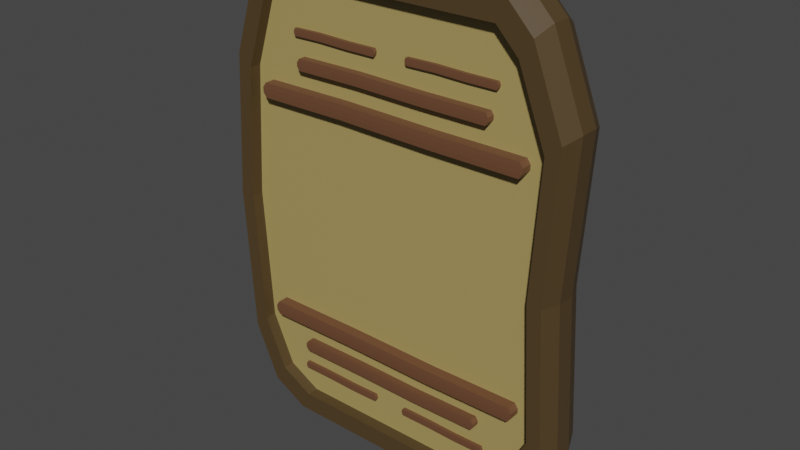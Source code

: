 # Source: Tablet.blend  (saved by Blender 2.91.10; exported with 4.5.12 LTS)
import bpy
from mathutils import Matrix  # noqa: F401  (used for matrix-valued properties, if any)

bpy.ops.wm.read_factory_settings(use_empty=True)
scene = bpy.context.scene
scene.name = 'Scene'

# ---- collections
col_collection = bpy.data.collections.new('Collection'); scene.collection.children.link(col_collection)

# ---- materials (node trees are filled in below, after node groups)
mat_tablet = bpy.data.materials.new('Tablet')
mat_tablet.alpha_threshold = 0.0
mat_tablet.use_transparent_shadow = False
mat_tablet.line_color = (0.0, 0.0, 0.0, 1.0)
mat_tablet_ring = bpy.data.materials.new('Tablet Ring')
mat_tablet_ring.use_transparent_shadow = False
mat_tablet_decor = bpy.data.materials.new('Tablet Decor')
mat_tablet_decor.use_transparent_shadow = False

# ---- material node trees
mat_tablet.use_nodes = True; mat_tablet.node_tree.nodes.clear()
_N = mat_tablet.node_tree.nodes; _L = mat_tablet.node_tree.links
n0 = _N.new('ShaderNodeOutputMaterial'); n0.name = 'Material Output'; n0.location = (300, 300)
n1 = _N.new('ShaderNodeBsdfPrincipled'); n1.name = 'Principled BSDF'; n1.location = (10, 300)
n1.distribution = 'GGX'
n1.subsurface_method = 'BURLEY'
n1.inputs[0].default_value = (0.4109, 0.3064, 0.1079, 1.0)
n1.inputs[2].default_value = 0.4
n1.inputs[3].default_value = 1.45
n1.inputs[27].default_value = (0.0, 0.0, 0.0, 1.0)
n1.inputs[28].default_value = 1.0
_L.new(n1.outputs[0], n0.inputs[0])
n0.is_active_output = True
mat_tablet_ring.use_nodes = True; mat_tablet_ring.node_tree.nodes.clear()
_N = mat_tablet_ring.node_tree.nodes; _L = mat_tablet_ring.node_tree.links
n0 = _N.new('ShaderNodeBsdfPrincipled'); n0.name = 'Principled BSDF'; n0.location = (10, 300)
n0.distribution = 'GGX'
n0.subsurface_method = 'BURLEY'
n0.inputs[0].default_value = (0.08, 0.04955, 0.01931, 1.0)
n0.inputs[3].default_value = 1.45
n0.inputs[27].default_value = (0.0, 0.0, 0.0, 1.0)
n0.inputs[28].default_value = 1.0
n1 = _N.new('ShaderNodeOutputMaterial'); n1.name = 'Material Output'; n1.location = (300, 300)
_L.new(n0.outputs[0], n1.inputs[0])
n1.is_active_output = True
mat_tablet_decor.use_nodes = True; mat_tablet_decor.node_tree.nodes.clear()
_N = mat_tablet_decor.node_tree.nodes; _L = mat_tablet_decor.node_tree.links
n0 = _N.new('ShaderNodeBsdfPrincipled'); n0.name = 'Principled BSDF'; n0.location = (10, 300)
n0.distribution = 'GGX'
n0.subsurface_method = 'BURLEY'
n0.inputs[0].default_value = (0.1473, 0.06475, 0.03134, 1.0)
n0.inputs[3].default_value = 1.45
n0.inputs[27].default_value = (0.0, 0.0, 0.0, 1.0)
n0.inputs[28].default_value = 1.0
n1 = _N.new('ShaderNodeOutputMaterial'); n1.name = 'Material Output'; n1.location = (300, 300)
_L.new(n0.outputs[0], n1.inputs[0])
n1.is_active_output = True

# ---- world
world_world = bpy.data.worlds.new('World'); scene.world = world_world
world_world.use_nodes = True; world_world.node_tree.nodes.clear()
_N = world_world.node_tree.nodes; _L = world_world.node_tree.links
n0 = _N.new('ShaderNodeOutputWorld'); n0.name = 'World Output'; n0.location = (300, 300)
n1 = _N.new('ShaderNodeBackground'); n1.name = 'Background'; n1.location = (10, 300)
n1.inputs[0].default_value = (0.05088, 0.05088, 0.05088, 1.0)
_L.new(n1.outputs[0], n0.inputs[0])
n0.is_active_output = True
world_world.color = (0.05088, 0.05088, 0.05088)
world_world.use_sun_shadow = False
world_world.sun_shadow_jitter_overblur = 0.0

# ---- meshes
me_cube = bpy.data.meshes.new('Cube')
me_cube.from_pydata([(1.204, 0.1835, 1.0), (1.204, 0.1835, -1.0), (1.204, -0.1835, 1.0), (1.204, -0.1835, -1.0), (-1.17, 0.1835, 1.0), (-1.17, 0.1835, -1.0), (-1.17, -0.1835, 1.0), (-1.17, -0.1835, -1.0), (1.145, 0.1835, 0.017), (-1.23, -0.1835, 0.017), (1.145, -0.1835, 0.017), (-1.23, 0.1835, 0.017), (1.0, 0.1835, 1.527), (1.0, -0.1835, 1.527), (-1.0, 0.1835, 1.527), (-1.0, -0.1835, 1.527), (1.0, 0.1835, -1.383), (1.0, -0.1835, -1.383), (-1.0, 0.1835, -1.383), (-1.0, -0.1835, -1.383), (0.7534, 0.1835, -1.519), (0.7534, -0.1835, -1.519), (-0.7534, 0.1835, -1.519), (-0.7534, -0.1835, -1.519), (0.8357, 0.1835, 1.697), (0.8357, -0.1835, 1.697), (-0.8357, 0.1835, 1.697), (-0.8357, -0.1835, 1.697), (-1.217, 0.06361, -1.042), (-1.217, -0.06361, -1.042), (1.252, 0.06361, 1.038), (1.252, -0.06361, 1.038), (-1.217, -0.06361, 1.038), (-1.217, 0.06361, 1.038), (1.252, -0.06361, -1.042), (1.252, 0.06361, -1.042), (1.191, 0.06361, 0.01573), (1.191, -0.06361, 0.01573), (-1.279, -0.06361, 0.01573), (-1.279, 0.06361, 0.01573), (1.04, 0.06361, 1.586), (1.04, -0.06361, 1.586), (-1.04, -0.06361, 1.586), (-1.04, 0.06361, 1.586), (-1.04, 0.06361, -1.44), (-1.04, -0.06361, -1.44), (1.04, -0.06361, -1.44), (1.04, 0.06361, -1.44), (-0.7836, 0.06361, -1.581), (-0.7836, -0.06361, -1.581), (0.7837, -0.06361, -1.581), (0.7837, 0.06361, -1.581), (0.8694, 0.06361, 1.763), (0.8694, -0.06361, 1.763), (-0.8693, -0.06361, 1.763), (-0.8693, 0.06361, 1.763), (1.104, 0.1835, 0.921), (1.104, 0.1835, -0.9129), (1.104, -0.1835, 0.921), (1.104, -0.1835, -0.9129), (-1.073, 0.1835, 0.921), (-1.073, 0.1835, -0.9129), (-1.073, -0.1835, 0.921), (-1.073, -0.1835, -0.9129), (1.049, 0.1835, 0.01962), (-1.128, -0.1835, 0.01962), (1.049, -0.1835, 0.01962), (-1.128, 0.1835, 0.01962), (0.9169, 0.1835, 1.404), (0.9169, -0.1835, 1.404), (-0.9171, 0.1835, 1.404), (-0.9171, -0.1835, 1.404), (0.9169, 0.1835, -1.264), (0.9169, -0.1835, -1.264), (-0.9171, 0.1835, -1.264), (-0.9171, -0.1835, -1.264), (0.6907, 0.1835, -1.388), (0.6907, -0.1835, -1.388), (-0.6909, 0.1835, -1.388), (-0.6909, -0.1835, -1.388), (0.7662, 0.1835, 1.56), (0.7662, -0.1835, 1.56), (-0.7664, 0.1835, 1.56), (-0.7664, -0.1835, 1.56), (1.104, 0.1024, 0.921), (1.104, 0.1024, -0.9129), (1.104, -0.1024, 0.921), (1.104, -0.1024, -0.9129), (-1.073, 0.1024, 0.921), (-1.073, 0.1024, -0.9129), (-1.073, -0.1024, 0.921), (-1.073, -0.1024, -0.9129), (1.049, 0.1024, 0.01962), (-1.128, -0.1024, 0.01962), (1.049, -0.1024, 0.01962), (-1.128, 0.1024, 0.01962), (0.9169, 0.1024, 1.404), (0.9169, -0.1024, 1.404), (-0.9171, 0.1024, 1.404), (-0.9171, -0.1024, 1.404), (0.9169, 0.1024, -1.264), (0.9169, -0.1024, -1.264), (-0.9171, 0.1024, -1.264), (-0.9171, -0.1024, -1.264), (0.6907, 0.1024, -1.388), (0.6907, -0.1024, -1.388), (-0.6909, 0.1024, -1.388), (-0.6909, -0.1024, -1.388), (0.7662, 0.1024, 1.56), (0.7662, -0.1024, 1.56), (-0.7664, 0.1024, 1.56), (-0.7664, -0.1024, 1.56), (-0.9434, -0.1758, -0.8336), (-0.9434, -0.1758, -0.733), (-0.9434, -0.02718, -0.8336), (-0.9434, -0.02718, -0.733), (0.9586, -0.1758, -0.8336), (0.9586, -0.1758, -0.733), (0.9586, -0.02718, -0.8336), (0.9586, -0.02718, -0.733), (-0.9663, -0.1776, -0.8005), (-0.9663, -0.1776, -0.7661), (-0.9663, -0.02539, -0.7661), (-0.9663, -0.02539, -0.8005), (0.9815, -0.02539, -0.7661), (0.9815, -0.02539, -0.8005), (0.9815, -0.1776, -0.7661), (0.9815, -0.1776, -0.8005), (0.3452, -0.02718, -0.8415), (-0.3196, -0.02718, -0.8316), (-0.3196, -0.02718, -0.731), (0.3452, -0.02718, -0.741), (-0.3196, -0.1758, -0.8316), (0.3452, -0.1758, -0.8415), (0.3452, -0.1758, -0.741), (-0.3196, -0.1758, -0.731), (0.3528, -0.1776, -0.8084), (-0.3273, -0.1776, -0.7985), (0.3528, -0.1776, -0.7741), (-0.3273, -0.1776, -0.7641), (-0.3273, -0.02539, -0.7985), (0.3528, -0.02539, -0.8084), (-0.3273, -0.02539, -0.7641), (0.3528, -0.02539, -0.7741), (-0.7009, -0.1554, -1.042), (-0.7009, -0.1554, -0.9655), (-0.7009, -0.04756, -1.042), (-0.7009, -0.04756, -0.9655), (0.6795, -0.1554, -1.042), (0.6795, -0.1554, -0.9655), (0.6795, -0.04756, -1.042), (0.6795, -0.04756, -0.9655), (-0.7176, -0.1567, -1.017), (-0.7176, -0.1567, -0.9907), (-0.7176, -0.04626, -0.9907), (-0.7176, -0.04626, -1.017), (0.6962, -0.04626, -0.9907), (0.6962, -0.04626, -1.017), (0.6962, -0.1567, -0.9907), (0.6962, -0.1567, -1.017), (0.2344, -0.04756, -1.048), (-0.2482, -0.04756, -1.041), (-0.2482, -0.04756, -0.964), (0.2344, -0.04756, -0.9716), (-0.2482, -0.1554, -1.041), (0.2344, -0.1554, -1.048), (0.2344, -0.1554, -0.9716), (-0.2482, -0.1554, -0.964), (0.2399, -0.1567, -1.023), (-0.2538, -0.1567, -1.015), (0.2399, -0.1567, -0.9968), (-0.2538, -0.1567, -0.9892), (-0.2538, -0.04626, -1.015), (0.2399, -0.04626, -1.023), (-0.2538, -0.04626, -0.9892), (0.2399, -0.04626, -0.9968), (-0.7459, -0.1257, -1.217), (-0.7459, -0.1257, -1.168), (-0.7459, -0.07729, -1.217), (-0.7459, -0.07729, -1.168), (-0.1263, -0.1257, -1.217), (-0.1263, -0.1257, -1.168), (-0.1263, -0.07729, -1.217), (-0.1263, -0.07729, -1.168), (-0.7534, -0.1263, -1.201), (-0.7534, -0.1263, -1.184), (-0.7534, -0.07671, -1.184), (-0.7534, -0.07671, -1.201), (-0.1189, -0.07671, -1.184), (-0.1189, -0.07671, -1.201), (-0.1189, -0.1263, -1.184), (-0.1189, -0.1263, -1.201), (-0.3261, -0.07729, -1.221), (-0.5427, -0.07729, -1.216), (-0.5427, -0.07729, -1.167), (-0.3261, -0.07729, -1.172), (-0.5427, -0.1257, -1.216), (-0.3261, -0.1257, -1.221), (-0.3261, -0.1257, -1.172), (-0.5427, -0.1257, -1.167), (-0.3237, -0.1263, -1.205), (-0.5452, -0.1263, -1.2), (-0.3237, -0.1263, -1.188), (-0.5452, -0.1263, -1.183), (-0.5452, -0.07671, -1.2), (-0.3237, -0.07671, -1.205), (-0.5452, -0.07671, -1.183), (-0.3237, -0.07671, -1.188), (0.1136, -0.1257, -1.215), (0.1136, -0.1257, -1.167), (0.1136, -0.07729, -1.215), (0.1136, -0.07729, -1.167), (0.7332, -0.1257, -1.215), (0.7332, -0.1257, -1.167), (0.7332, -0.07729, -1.215), (0.7332, -0.07729, -1.167), (0.1061, -0.1263, -1.199), (0.1061, -0.1263, -1.183), (0.1061, -0.07671, -1.183), (0.1061, -0.07671, -1.199), (0.7407, -0.07671, -1.183), (0.7407, -0.07671, -1.199), (0.7407, -0.1263, -1.183), (0.7407, -0.1263, -1.199), (0.5334, -0.07729, -1.219), (0.3168, -0.07729, -1.214), (0.3168, -0.07729, -1.166), (0.5334, -0.07729, -1.171), (0.3168, -0.1257, -1.214), (0.5334, -0.1257, -1.219), (0.5334, -0.1257, -1.171), (0.3168, -0.1257, -1.166), (0.5359, -0.1263, -1.203), (0.3143, -0.1263, -1.198), (0.5359, -0.1263, -1.187), (0.3143, -0.1263, -1.182), (0.3143, -0.07671, -1.198), (0.5359, -0.07671, -1.203), (0.3143, -0.07671, -1.182), (0.5359, -0.07671, -1.187), (0.9488, -0.1758, 0.8471), (0.9488, -0.1758, 0.7466), (0.9488, -0.02718, 0.8471), (0.9488, -0.02718, 0.7466), (-0.9532, -0.1758, 0.8471), (-0.9532, -0.1758, 0.7466), (-0.9532, -0.02718, 0.8471), (-0.9532, -0.02718, 0.7466), (0.9717, -0.1776, 0.814), (0.9717, -0.1776, 0.7797), (0.9717, -0.02539, 0.7797), (0.9717, -0.02539, 0.814), (-0.9761, -0.02539, 0.7797), (-0.9761, -0.02539, 0.814), (-0.9761, -0.1776, 0.7797), (-0.9761, -0.1776, 0.814), (-0.3398, -0.02718, 0.8551), (0.325, -0.02718, 0.8452), (0.325, -0.02718, 0.7446), (-0.3398, -0.02718, 0.7545), (0.325, -0.1758, 0.8452), (-0.3398, -0.1758, 0.8551), (-0.3398, -0.1758, 0.7545), (0.325, -0.1758, 0.7446), (-0.3474, -0.1776, 0.822), (0.3327, -0.1776, 0.812), (-0.3474, -0.1776, 0.7876), (0.3327, -0.1776, 0.7777), (0.3327, -0.02539, 0.812), (-0.3474, -0.02539, 0.822), (0.3327, -0.02539, 0.7777), (-0.3474, -0.02539, 0.7876), (0.7063, -0.1554, 1.056), (0.7063, -0.1554, 0.9791), (0.7063, -0.04756, 1.056), (0.7063, -0.04756, 0.9791), (-0.6741, -0.1554, 1.056), (-0.6741, -0.1554, 0.9791), (-0.6741, -0.04756, 1.056), (-0.6741, -0.04756, 0.9791), (0.723, -0.1567, 1.03), (0.723, -0.1567, 1.004), (0.723, -0.04626, 1.004), (0.723, -0.04626, 1.03), (-0.6908, -0.04626, 1.004), (-0.6908, -0.04626, 1.03), (-0.6908, -0.1567, 1.004), (-0.6908, -0.1567, 1.03), (-0.2289, -0.04756, 1.062), (0.2536, -0.04756, 1.054), (0.2536, -0.04756, 0.9775), (-0.2289, -0.04756, 0.9851), (0.2536, -0.1554, 1.054), (-0.2289, -0.1554, 1.062), (-0.2289, -0.1554, 0.9851), (0.2536, -0.1554, 0.9775), (-0.2344, -0.1567, 1.036), (0.2592, -0.1567, 1.029), (-0.2344, -0.1567, 1.01), (0.2592, -0.1567, 1.003), (0.2592, -0.04626, 1.029), (-0.2344, -0.04626, 1.036), (0.2592, -0.04626, 1.003), (-0.2344, -0.04626, 1.01), (0.7513, -0.1257, 1.23), (0.7513, -0.1257, 1.182), (0.7513, -0.07729, 1.23), (0.7513, -0.07729, 1.182), (0.1318, -0.1257, 1.23), (0.1318, -0.1257, 1.182), (0.1318, -0.07729, 1.23), (0.1318, -0.07729, 1.182), (0.7588, -0.1263, 1.214), (0.7588, -0.1263, 1.198), (0.7588, -0.07671, 1.198), (0.7588, -0.07671, 1.214), (0.1243, -0.07671, 1.198), (0.1243, -0.07671, 1.214), (0.1243, -0.1263, 1.198), (0.1243, -0.1263, 1.214), (0.3316, -0.07729, 1.234), (0.5481, -0.07729, 1.229), (0.5481, -0.07729, 1.181), (0.3316, -0.07729, 1.186), (0.5481, -0.1257, 1.229), (0.3316, -0.1257, 1.234), (0.3316, -0.1257, 1.186), (0.5481, -0.1257, 1.181), (0.3291, -0.1263, 1.218), (0.5506, -0.1263, 1.213), (0.3291, -0.1263, 1.202), (0.5506, -0.1263, 1.197), (0.5506, -0.07671, 1.213), (0.3291, -0.07671, 1.218), (0.5506, -0.07671, 1.197), (0.3291, -0.07671, 1.202), (-0.1082, -0.1257, 1.229), (-0.1082, -0.1257, 1.18), (-0.1082, -0.07729, 1.229), (-0.1082, -0.07729, 1.18), (-0.7278, -0.1257, 1.229), (-0.7278, -0.1257, 1.18), (-0.7278, -0.07729, 1.229), (-0.7278, -0.07729, 1.18), (-0.1007, -0.1263, 1.213), (-0.1007, -0.1263, 1.196), (-0.1007, -0.07671, 1.196), (-0.1007, -0.07671, 1.213), (-0.7352, -0.07671, 1.196), (-0.7352, -0.07671, 1.213), (-0.7352, -0.1263, 1.196), (-0.7352, -0.1263, 1.213), (-0.528, -0.07729, 1.233), (-0.3114, -0.07729, 1.228), (-0.3114, -0.07729, 1.179), (-0.528, -0.07729, 1.184), (-0.3114, -0.1257, 1.228), (-0.528, -0.1257, 1.233), (-0.528, -0.1257, 1.184), (-0.3114, -0.1257, 1.179), (-0.5304, -0.1263, 1.217), (-0.3089, -0.1263, 1.212), (-0.5304, -0.1263, 1.2), (-0.3089, -0.1263, 1.195), (-0.3089, -0.07671, 1.212), (-0.5304, -0.07671, 1.217), (-0.3089, -0.07671, 1.195), (-0.5304, -0.07671, 1.2)], [], [(32, 6, 15, 42), (10, 2, 58, 66), (39, 33, 4, 11), (28, 5, 18, 44), (37, 31, 2, 10), (2, 13, 69, 58), (21, 17, 73, 77), (34, 37, 10, 3), (28, 39, 11, 5), (9, 7, 63, 65), (42, 15, 27, 54), (30, 0, 12, 40), (12, 0, 56, 68), (0, 8, 64, 56), (46, 17, 21, 50), (34, 3, 17, 46), (4, 14, 70, 60), (23, 21, 77, 79), (49, 50, 21, 23), (24, 12, 68, 80), (15, 6, 62, 71), (44, 18, 22, 48), (53, 54, 27, 25), (20, 22, 78, 76), (13, 25, 81, 69), (40, 12, 24, 52), (13, 41, 53, 25), (41, 40, 52, 53), (24, 26, 55, 52), (52, 55, 54, 53), (19, 45, 49, 23), (45, 44, 48, 49), (22, 20, 51, 48), (48, 51, 50, 49), (1, 35, 47, 16), (35, 34, 46, 47), (16, 47, 51, 20), (47, 46, 50, 51), (2, 31, 41, 13), (31, 30, 40, 41), (14, 43, 55, 26), (43, 42, 54, 55), (7, 9, 38, 29), (29, 38, 39, 28), (1, 8, 36, 35), (35, 36, 37, 34), (8, 0, 30, 36), (36, 30, 31, 37), (7, 29, 45, 19), (29, 28, 44, 45), (9, 6, 32, 38), (38, 32, 33, 39), (4, 33, 43, 14), (33, 32, 42, 43), (64, 57, 85, 92), (79, 77, 105, 107), (76, 78, 106, 104), (57, 72, 100, 85), (67, 60, 88, 95), (73, 59, 87, 101), (80, 68, 96, 108), (66, 58, 86, 94), (63, 75, 103, 91), (69, 81, 109, 97), (65, 63, 91, 93), (74, 61, 89, 102), (16, 20, 76, 72), (11, 4, 60, 67), (22, 18, 74, 78), (8, 1, 57, 64), (19, 23, 79, 75), (6, 9, 65, 62), (25, 27, 83, 81), (3, 10, 66, 59), (5, 11, 67, 61), (18, 5, 61, 74), (7, 19, 75, 63), (26, 24, 80, 82), (17, 3, 59, 73), (27, 15, 71, 83), (1, 16, 72, 57), (14, 26, 82, 70), (94, 86, 90, 93), (95, 88, 84, 92), (89, 95, 92, 85), (87, 94, 93, 91), (84, 88, 98, 96), (90, 86, 97, 99), (89, 85, 100, 102), (87, 91, 103, 101), (102, 100, 104, 106), (101, 103, 107, 105), (99, 97, 109, 111), (96, 98, 110, 108), (77, 73, 101, 105), (62, 65, 93, 90), (72, 76, 104, 100), (71, 62, 90, 99), (59, 66, 94, 87), (78, 74, 102, 106), (60, 70, 98, 88), (61, 67, 95, 89), (75, 79, 107, 103), (68, 56, 84, 96), (81, 83, 111, 109), (58, 69, 97, 86), (82, 80, 108, 110), (83, 71, 99, 111), (56, 64, 92, 84), (70, 82, 110, 98), (121, 113, 115, 122), (143, 131, 119, 124), (124, 119, 117, 126), (139, 135, 113, 121), (128, 118, 116, 133), (130, 115, 113, 135), (132, 137, 120, 112), (137, 139, 121, 120), (118, 125, 127, 116), (125, 124, 126, 127), (128, 141, 125, 118), (141, 143, 124, 125), (112, 120, 123, 114), (120, 121, 122, 123), (123, 122, 142, 140), (140, 142, 143, 141), (114, 123, 140, 129), (129, 140, 141, 128), (127, 126, 138, 136), (136, 138, 139, 137), (116, 127, 136, 133), (133, 136, 137, 132), (119, 131, 134, 117), (131, 130, 135, 134), (114, 129, 132, 112), (129, 128, 133, 132), (126, 117, 134, 138), (138, 134, 135, 139), (122, 115, 130, 142), (142, 130, 131, 143), (153, 145, 147, 154), (175, 163, 151, 156), (156, 151, 149, 158), (171, 167, 145, 153), (160, 150, 148, 165), (162, 147, 145, 167), (164, 169, 152, 144), (169, 171, 153, 152), (150, 157, 159, 148), (157, 156, 158, 159), (160, 173, 157, 150), (173, 175, 156, 157), (144, 152, 155, 146), (152, 153, 154, 155), (155, 154, 174, 172), (172, 174, 175, 173), (146, 155, 172, 161), (161, 172, 173, 160), (159, 158, 170, 168), (168, 170, 171, 169), (148, 159, 168, 165), (165, 168, 169, 164), (151, 163, 166, 149), (163, 162, 167, 166), (146, 161, 164, 144), (161, 160, 165, 164), (158, 149, 166, 170), (170, 166, 167, 171), (154, 147, 162, 174), (174, 162, 163, 175), (185, 177, 179, 186), (207, 195, 183, 188), (188, 183, 181, 190), (203, 199, 177, 185), (192, 182, 180, 197), (194, 179, 177, 199), (196, 201, 184, 176), (201, 203, 185, 184), (182, 189, 191, 180), (189, 188, 190, 191), (192, 205, 189, 182), (205, 207, 188, 189), (176, 184, 187, 178), (184, 185, 186, 187), (187, 186, 206, 204), (204, 206, 207, 205), (178, 187, 204, 193), (193, 204, 205, 192), (191, 190, 202, 200), (200, 202, 203, 201), (180, 191, 200, 197), (197, 200, 201, 196), (183, 195, 198, 181), (195, 194, 199, 198), (178, 193, 196, 176), (193, 192, 197, 196), (190, 181, 198, 202), (202, 198, 199, 203), (186, 179, 194, 206), (206, 194, 195, 207), (217, 209, 211, 218), (239, 227, 215, 220), (220, 215, 213, 222), (235, 231, 209, 217), (224, 214, 212, 229), (226, 211, 209, 231), (228, 233, 216, 208), (233, 235, 217, 216), (214, 221, 223, 212), (221, 220, 222, 223), (224, 237, 221, 214), (237, 239, 220, 221), (208, 216, 219, 210), (216, 217, 218, 219), (219, 218, 238, 236), (236, 238, 239, 237), (210, 219, 236, 225), (225, 236, 237, 224), (223, 222, 234, 232), (232, 234, 235, 233), (212, 223, 232, 229), (229, 232, 233, 228), (215, 227, 230, 213), (227, 226, 231, 230), (210, 225, 228, 208), (225, 224, 229, 228), (222, 213, 230, 234), (234, 230, 231, 235), (218, 211, 226, 238), (238, 226, 227, 239), (249, 241, 243, 250), (271, 259, 247, 252), (252, 247, 245, 254), (267, 263, 241, 249), (256, 246, 244, 261), (258, 243, 241, 263), (260, 265, 248, 240), (265, 267, 249, 248), (246, 253, 255, 244), (253, 252, 254, 255), (256, 269, 253, 246), (269, 271, 252, 253), (240, 248, 251, 242), (248, 249, 250, 251), (251, 250, 270, 268), (268, 270, 271, 269), (242, 251, 268, 257), (257, 268, 269, 256), (255, 254, 266, 264), (264, 266, 267, 265), (244, 255, 264, 261), (261, 264, 265, 260), (247, 259, 262, 245), (259, 258, 263, 262), (242, 257, 260, 240), (257, 256, 261, 260), (254, 245, 262, 266), (266, 262, 263, 267), (250, 243, 258, 270), (270, 258, 259, 271), (281, 273, 275, 282), (303, 291, 279, 284), (284, 279, 277, 286), (299, 295, 273, 281), (288, 278, 276, 293), (290, 275, 273, 295), (292, 297, 280, 272), (297, 299, 281, 280), (278, 285, 287, 276), (285, 284, 286, 287), (288, 301, 285, 278), (301, 303, 284, 285), (272, 280, 283, 274), (280, 281, 282, 283), (283, 282, 302, 300), (300, 302, 303, 301), (274, 283, 300, 289), (289, 300, 301, 288), (287, 286, 298, 296), (296, 298, 299, 297), (276, 287, 296, 293), (293, 296, 297, 292), (279, 291, 294, 277), (291, 290, 295, 294), (274, 289, 292, 272), (289, 288, 293, 292), (286, 277, 294, 298), (298, 294, 295, 299), (282, 275, 290, 302), (302, 290, 291, 303), (313, 305, 307, 314), (335, 323, 311, 316), (316, 311, 309, 318), (331, 327, 305, 313), (320, 310, 308, 325), (322, 307, 305, 327), (324, 329, 312, 304), (329, 331, 313, 312), (310, 317, 319, 308), (317, 316, 318, 319), (320, 333, 317, 310), (333, 335, 316, 317), (304, 312, 315, 306), (312, 313, 314, 315), (315, 314, 334, 332), (332, 334, 335, 333), (306, 315, 332, 321), (321, 332, 333, 320), (319, 318, 330, 328), (328, 330, 331, 329), (308, 319, 328, 325), (325, 328, 329, 324), (311, 323, 326, 309), (323, 322, 327, 326), (306, 321, 324, 304), (321, 320, 325, 324), (318, 309, 326, 330), (330, 326, 327, 331), (314, 307, 322, 334), (334, 322, 323, 335), (345, 337, 339, 346), (367, 355, 343, 348), (348, 343, 341, 350), (363, 359, 337, 345), (352, 342, 340, 357), (354, 339, 337, 359), (356, 361, 344, 336), (361, 363, 345, 344), (342, 349, 351, 340), (349, 348, 350, 351), (352, 365, 349, 342), (365, 367, 348, 349), (336, 344, 347, 338), (344, 345, 346, 347), (347, 346, 366, 364), (364, 366, 367, 365), (338, 347, 364, 353), (353, 364, 365, 352), (351, 350, 362, 360), (360, 362, 363, 361), (340, 351, 360, 357), (357, 360, 361, 356), (343, 355, 358, 341), (355, 354, 359, 358), (338, 353, 356, 336), (353, 352, 357, 356), (350, 341, 358, 362), (362, 358, 359, 363), (346, 339, 354, 366), (366, 354, 355, 367)])
me_cube.polygons.foreach_set('material_index', [1, 1, 1, 1, 1, 1, 1, 1, 1, 1, 1, 1, 1, 1, 1, 1, 1, 1, 1, 1, 1, 1, 1, 1, 1, 1, 1, 1, 1, 1, 1, 1, 1, 1, 1, 1, 1, 1, 1, 1, 1, 1, 1, 1, 1, 1, 1, 1, 1, 1, 1, 1, 1, 1, 1, 1, 1, 1, 1, 1, 1, 1, 1, 1, 1, 1, 1, 1, 1, 1, 1, 1, 1, 1, 1, 1, 1, 1, 1, 1, 1, 1, 0, 0, 0, 0, 0, 0, 0, 0, 0, 0, 0, 0, 1, 1, 1, 1, 1, 1, 1, 1, 1, 1, 1, 1, 1, 1, 1, 1, 2, 2, 2, 2, 2, 2, 2, 2, 2, 2, 2, 2, 2, 2, 2, 2, 2, 2, 2, 2, 2, 2, 2, 2, 2, 2, 2, 2, 2, 2, 2, 2, 2, 2, 2, 2, 2, 2, 2, 2, 2, 2, 2, 2, 2, 2, 2, 2, 2, 2, 2, 2, 2, 2, 2, 2, 2, 2, 2, 2, 2, 2, 2, 2, 2, 2, 2, 2, 2, 2, 2, 2, 2, 2, 2, 2, 2, 2, 2, 2, 2, 2, 2, 2, 2, 2, 2, 2, 2, 2, 2, 2, 2, 2, 2, 2, 2, 2, 2, 2, 2, 2, 2, 2, 2, 2, 2, 2, 2, 2, 2, 2, 2, 2, 2, 2, 2, 2, 2, 2, 2, 2, 2, 2, 2, 2, 2, 2, 2, 2, 2, 2, 2, 2, 2, 2, 2, 2, 2, 2, 2, 2, 2, 2, 2, 2, 2, 2, 2, 2, 2, 2, 2, 2, 2, 2, 2, 2, 2, 2, 2, 2, 2, 2, 2, 2, 2, 2, 2, 2, 2, 2, 2, 2, 2, 2, 2, 2, 2, 2, 2, 2, 2, 2, 2, 2, 2, 2, 2, 2, 2, 2, 2, 2, 2, 2, 2, 2, 2, 2, 2, 2, 2, 2, 2, 2, 2, 2, 2, 2, 2, 2, 2, 2, 2, 2, 2, 2, 2, 2, 2, 2, 2, 2, 2, 2, 2, 2, 2, 2, 2, 2, 2, 2, 2, 2, 2, 2, 2, 2])
_uv = me_cube.uv_layers.new(name='UVMap')
_uv.uv.foreach_set('vector', [0.8031, 0.3885, 0.8219, 0.3827, 0.8219, 0.466, 0.8031, 0.4752, 0.3728, 0.2411, 0.3822, 0.3955, 0.3664, 0.3831, 0.3579, 0.2415, 0.7831, 0.2278, 0.7831, 0.3885, 0.7643, 0.3827, 0.7643, 0.2281, 0.7831, 0.06188, 0.7643, 0.06865, 0.7643, 0.009163, 0.7831, 0.0, 0.8407, 0.2285, 0.8407, 0.3891, 0.8219, 0.3831, 0.8219, 0.2288, 0.3822, 0.3955, 0.3501, 0.4783, 0.3371, 0.459, 0.3664, 0.3831, 0.3114, 0.0, 0.3501, 0.02136, 0.3371, 0.04002, 0.3015, 0.02044, 0.8407, 0.0624, 0.8407, 0.2285, 0.8219, 0.2288, 0.8219, 0.06903, 0.7831, 0.06188, 0.7831, 0.2278, 0.7643, 0.2281, 0.7643, 0.06865, 0.0, 0.2411, 0.009344, 0.08143, 0.02459, 0.0951, 0.01602, 0.2415, 0.8031, 0.4752, 0.8219, 0.466, 0.8219, 0.4932, 0.8031, 0.5035, 0.8607, 0.3891, 0.8795, 0.3831, 0.8795, 0.4659, 0.8607, 0.4753, 0.4142, 0.4783, 0.3822, 0.3955, 0.3979, 0.3831, 0.4272, 0.459, 0.3822, 0.3955, 0.3915, 0.2411, 0.4064, 0.2415, 0.3979, 0.3831, 0.8031, 0.5035, 0.8219, 0.5098, 0.8219, 0.5485, 0.8031, 0.5438, 0.8407, 0.0624, 0.8219, 0.06903, 0.8219, 0.009047, 0.8407, 0.0, 0.755, 0.3955, 0.7283, 0.4783, 0.7152, 0.459, 0.7397, 0.3831, 0.07476, 0.0, 0.3114, 0.0, 0.3015, 0.02044, 0.08457, 0.02044, 0.8031, 0.7899, 0.8031, 0.5438, 0.8219, 0.5485, 0.8219, 0.7852, 0.44, 0.505, 0.4142, 0.4783, 0.4272, 0.459, 0.4509, 0.4835, 0.03604, 0.4783, 0.009344, 0.3955, 0.02459, 0.3831, 0.04907, 0.459, 0.7831, 0.8302, 0.7643, 0.8239, 0.7643, 0.7852, 0.7831, 0.7899, 0.7197, 0.505, 0.7197, 0.778, 0.7008, 0.7727, 0.7008, 0.5102, 0.4529, 0.0, 0.6895, 0.0, 0.6797, 0.02044, 0.4628, 0.02044, 0.3501, 0.4783, 0.3243, 0.505, 0.3134, 0.4835, 0.3371, 0.459, 0.8607, 0.4753, 0.8795, 0.4659, 0.8795, 0.4927, 0.8607, 0.5031, 0.8219, 0.4659, 0.8407, 0.4753, 0.8407, 0.5031, 0.8219, 0.4927, 0.8407, 0.4753, 0.8607, 0.4753, 0.8607, 0.5031, 0.8407, 0.5031, 0.7584, 0.5102, 0.7584, 0.7727, 0.7396, 0.778, 0.7396, 0.505, 0.7396, 0.505, 0.7396, 0.778, 0.7197, 0.778, 0.7197, 0.505, 0.8219, 0.8239, 0.8031, 0.8302, 0.8031, 0.7899, 0.8219, 0.7852, 0.8031, 0.8302, 0.7831, 0.8302, 0.7831, 0.7899, 0.8031, 0.7899, 0.7643, 0.7852, 0.7643, 0.5485, 0.7831, 0.5438, 0.7831, 0.7899, 0.7831, 0.7899, 0.7831, 0.5438, 0.8031, 0.5438, 0.8031, 0.7899, 0.8795, 0.06903, 0.8607, 0.0624, 0.8607, 0.0, 0.8795, 0.009047, 0.8607, 0.0624, 0.8407, 0.0624, 0.8407, 0.0, 0.8607, 0.0, 0.7643, 0.5098, 0.7831, 0.5035, 0.7831, 0.5438, 0.7643, 0.5485, 0.7831, 0.5035, 0.8031, 0.5035, 0.8031, 0.5438, 0.7831, 0.5438, 0.8219, 0.3831, 0.8407, 0.3891, 0.8407, 0.4753, 0.8219, 0.4659, 0.8407, 0.3891, 0.8607, 0.3891, 0.8607, 0.4753, 0.8407, 0.4753, 0.7643, 0.466, 0.7831, 0.4752, 0.7831, 0.5035, 0.7643, 0.4932, 0.7831, 0.4752, 0.8031, 0.4752, 0.8031, 0.5035, 0.7831, 0.5035, 0.8219, 0.06865, 0.8219, 0.2281, 0.8031, 0.2278, 0.8031, 0.06188, 0.8031, 0.06188, 0.8031, 0.2278, 0.7831, 0.2278, 0.7831, 0.06188, 0.8795, 0.06903, 0.8795, 0.2288, 0.8607, 0.2285, 0.8607, 0.0624, 0.8607, 0.0624, 0.8607, 0.2285, 0.8407, 0.2285, 0.8407, 0.0624, 0.8795, 0.2288, 0.8795, 0.3831, 0.8607, 0.3891, 0.8607, 0.2285, 0.8607, 0.2285, 0.8607, 0.3891, 0.8407, 0.3891, 0.8407, 0.2285, 0.8219, 0.06865, 0.8031, 0.06188, 0.8031, 0.0, 0.8219, 0.009163, 0.8031, 0.06188, 0.7831, 0.06188, 0.7831, 0.0, 0.8031, 0.0, 0.8219, 0.2281, 0.8219, 0.3827, 0.8031, 0.3885, 0.8031, 0.2278, 0.8031, 0.2278, 0.8031, 0.3885, 0.7831, 0.3885, 0.7831, 0.2278, 0.7643, 0.3827, 0.7831, 0.3885, 0.7831, 0.4752, 0.7643, 0.466, 0.7831, 0.3885, 0.8031, 0.3885, 0.8031, 0.4752, 0.7831, 0.4752, 0.9156, 0.2019, 0.9156, 0.05569, 0.9283, 0.05569, 0.9283, 0.2019, 0.9625, 0.7752, 0.9625, 0.5582, 0.9752, 0.5582, 0.9752, 0.7752, 0.9755, 0.03552, 0.9755, 0.2525, 0.9627, 0.2525, 0.9627, 0.03552, 0.9156, 0.05569, 0.9156, 0.0, 0.9283, 0.0, 0.9283, 0.05569, 0.9156, 0.645, 0.9156, 0.7865, 0.9029, 0.7865, 0.9029, 0.645, 0.9283, 0.4428, 0.9283, 0.4985, 0.9156, 0.4985, 0.9156, 0.4428, 0.9156, 0.4428, 0.9156, 0.4189, 0.9283, 0.4189, 0.9283, 0.4428, 0.9283, 0.6448, 0.9283, 0.7865, 0.9156, 0.7865, 0.9156, 0.6448, 0.9029, 0.05514, 0.9029, 0.0, 0.9156, 0.0, 0.9156, 0.05514, 0.9283, 0.8617, 0.9283, 0.8857, 0.9156, 0.8857, 0.9156, 0.8617, 0.9029, 0.2016, 0.9029, 0.05514, 0.9156, 0.05514, 0.9156, 0.2016, 0.9156, 0.4434, 0.9156, 0.4985, 0.9029, 0.4985, 0.9029, 0.4434, 0.4142, 0.02136, 0.4529, 0.0, 0.4628, 0.02044, 0.4272, 0.04002, 0.7643, 0.2411, 0.755, 0.3955, 0.7397, 0.3831, 0.7483, 0.2415, 0.6895, 0.0, 0.7283, 0.02136, 0.7152, 0.04002, 0.6797, 0.02044, 0.3915, 0.2411, 0.3822, 0.08143, 0.3979, 0.0951, 0.4064, 0.2415, 0.03604, 0.02136, 0.07476, 0.0, 0.08457, 0.02044, 0.04907, 0.04002, 0.009344, 0.3955, 0.0, 0.2411, 0.01602, 0.2415, 0.02459, 0.3831, 0.3243, 0.505, 0.06184, 0.505, 0.07272, 0.4835, 0.3134, 0.4835, 0.3822, 0.08143, 0.3728, 0.2411, 0.3579, 0.2415, 0.3664, 0.0951, 0.755, 0.08143, 0.7643, 0.2411, 0.7483, 0.2415, 0.7397, 0.0951, 0.7283, 0.02136, 0.755, 0.08143, 0.7397, 0.0951, 0.7152, 0.04002, 0.009344, 0.08143, 0.03604, 0.02136, 0.04907, 0.04002, 0.02459, 0.0951, 0.7025, 0.505, 0.44, 0.505, 0.4509, 0.4835, 0.6916, 0.4835, 0.3501, 0.02136, 0.3822, 0.08143, 0.3664, 0.0951, 0.3371, 0.04002, 0.06184, 0.505, 0.03604, 0.4783, 0.04907, 0.459, 0.07272, 0.4835, 0.3822, 0.08143, 0.4142, 0.02136, 0.4272, 0.04002, 0.3979, 0.0951, 0.7283, 0.4783, 0.7025, 0.505, 0.6916, 0.4835, 0.7152, 0.459, 0.3418, 0.7261, 0.3504, 0.8676, 0.008568, 0.8676, 0.0, 0.7261, 0.3504, 0.7469, 0.359, 0.6053, 0.7008, 0.6053, 0.6923, 0.7469, 0.359, 0.8933, 0.3504, 0.7469, 0.6923, 0.7469, 0.7008, 0.8933, 0.3504, 0.5796, 0.3418, 0.7261, 0.0, 0.7261, 0.008568, 0.5796, 0.7008, 0.6053, 0.359, 0.6053, 0.3835, 0.5294, 0.6715, 0.5294, 0.008568, 0.8676, 0.3504, 0.8676, 0.321, 0.9435, 0.03305, 0.9435, 0.359, 0.8933, 0.7008, 0.8933, 0.6715, 0.9484, 0.3835, 0.9484, 0.3504, 0.5796, 0.008568, 0.5796, 0.03305, 0.5245, 0.321, 0.5245, 0.3835, 0.9484, 0.6715, 0.9484, 0.6359, 0.968, 0.419, 0.968, 0.321, 0.5245, 0.03305, 0.5245, 0.06856, 0.505, 0.2855, 0.505, 0.03305, 0.9435, 0.321, 0.9435, 0.2974, 0.968, 0.0567, 0.968, 0.6715, 0.5294, 0.3835, 0.5294, 0.4071, 0.505, 0.6478, 0.505, 0.9625, 0.5582, 0.9625, 0.5227, 0.9752, 0.5227, 0.9752, 0.5582, 0.9029, 0.3431, 0.9029, 0.2016, 0.9156, 0.2016, 0.9156, 0.3431, 0.9755, 0.0, 0.9755, 0.03552, 0.9627, 0.03552, 0.9627, 0.0, 0.9029, 0.419, 0.9029, 0.3431, 0.9156, 0.3431, 0.9156, 0.419, 0.9283, 0.4985, 0.9283, 0.6448, 0.9156, 0.6448, 0.9156, 0.4985, 0.9755, 0.2525, 0.9755, 0.288, 0.9627, 0.288, 0.9627, 0.2525, 0.9156, 0.7865, 0.9156, 0.8623, 0.9029, 0.8623, 0.9029, 0.7865, 0.9156, 0.4985, 0.9156, 0.645, 0.9029, 0.645, 0.9029, 0.4985, 0.9625, 0.8107, 0.9625, 0.7752, 0.9752, 0.7752, 0.9752, 0.8107, 0.9156, 0.4189, 0.9156, 0.3436, 0.9283, 0.3436, 0.9283, 0.4189, 0.9752, 0.7634, 0.9752, 0.5227, 0.9879, 0.5227, 0.9879, 0.7634, 0.9283, 0.7865, 0.9283, 0.8617, 0.9156, 0.8617, 0.9156, 0.7865, 0.9882, 0.0, 0.9882, 0.2407, 0.9755, 0.2407, 0.9755, 0.0, 0.9029, 0.4434, 0.9029, 0.419, 0.9156, 0.419, 0.9156, 0.4434, 0.9156, 0.3436, 0.9156, 0.2019, 0.9283, 0.2019, 0.9283, 0.3436, 0.9156, 0.8623, 0.9156, 0.8868, 0.9029, 0.8868, 0.9029, 0.8623, 0.8064, 0.8302, 0.8117, 0.8305, 0.8117, 0.8538, 0.8064, 0.8541, 0.9389, 0.8189, 0.9441, 0.8177, 0.9455, 0.914, 0.9403, 0.9177, 0.7749, 0.8302, 0.7801, 0.8305, 0.7801, 0.8538, 0.7749, 0.8541, 0.9403, 0.5114, 0.9455, 0.5102, 0.9451, 0.6082, 0.9399, 0.6118, 0.8453, 0.7059, 0.8453, 0.8022, 0.8219, 0.8022, 0.8219, 0.7059, 0.8919, 0.7042, 0.8919, 0.8022, 0.8686, 0.8022, 0.8686, 0.7042, 0.9297, 0.5102, 0.9349, 0.5114, 0.9345, 0.6118, 0.9293, 0.6082, 0.9349, 0.5114, 0.9403, 0.5114, 0.9399, 0.6118, 0.9345, 0.6118, 0.7643, 0.8305, 0.7695, 0.8302, 0.7695, 0.8541, 0.7643, 0.8538, 0.7695, 0.8302, 0.7749, 0.8302, 0.7749, 0.8541, 0.7695, 0.8541, 0.9283, 0.8178, 0.9335, 0.8189, 0.9349, 0.9177, 0.9297, 0.9141, 0.9335, 0.8189, 0.9389, 0.8189, 0.9403, 0.9177, 0.9349, 0.9177, 0.7959, 0.8305, 0.801, 0.8302, 0.801, 0.8541, 0.7959, 0.8538, 0.801, 0.8302, 0.8064, 0.8302, 0.8064, 0.8541, 0.801, 0.8541, 0.9345, 0.6118, 0.9399, 0.6118, 0.9403, 0.7121, 0.9349, 0.7121, 0.9349, 0.7121, 0.9403, 0.7121, 0.9389, 0.8189, 0.9335, 0.8189, 0.9293, 0.6154, 0.9345, 0.6118, 0.9349, 0.7121, 0.9297, 0.7133, 0.9297, 0.7133, 0.9349, 0.7121, 0.9335, 0.8189, 0.9283, 0.8178, 0.9349, 0.3059, 0.9403, 0.3059, 0.9389, 0.4046, 0.9335, 0.4046, 0.9335, 0.4046, 0.9389, 0.4046, 0.9403, 0.5114, 0.9349, 0.5114, 0.9297, 0.3095, 0.9349, 0.3059, 0.9335, 0.4046, 0.9283, 0.4058, 0.9283, 0.4058, 0.9335, 0.4046, 0.9349, 0.5114, 0.9297, 0.5102, 0.8919, 0.5035, 0.8919, 0.5998, 0.8686, 0.5998, 0.8686, 0.5035, 0.8919, 0.5998, 0.8919, 0.7042, 0.8686, 0.7042, 0.8686, 0.5998, 0.8453, 0.5035, 0.8453, 0.6014, 0.8219, 0.6014, 0.8219, 0.5035, 0.8453, 0.6014, 0.8453, 0.7059, 0.8219, 0.7059, 0.8219, 0.6014, 0.9403, 0.3059, 0.9455, 0.3095, 0.9441, 0.4058, 0.9389, 0.4046, 0.9389, 0.4046, 0.9441, 0.4058, 0.9455, 0.5102, 0.9403, 0.5114, 0.9399, 0.6118, 0.9451, 0.6154, 0.9455, 0.7133, 0.9403, 0.7121, 0.9403, 0.7121, 0.9455, 0.7133, 0.9441, 0.8177, 0.9389, 0.8189, 0.8159, 0.8541, 0.8199, 0.8543, 0.8199, 0.8712, 0.8159, 0.8714, 0.7089, 0.9283, 0.7129, 0.9275, 0.7139, 0.9974, 0.71, 1.0, 0.7882, 0.8541, 0.7921, 0.8543, 0.7921, 0.8712, 0.7882, 0.8714, 0.9886, 0.4498, 0.9925, 0.449, 0.9922, 0.5201, 0.9882, 0.5227, 0.9455, 0.3758, 0.9455, 0.3059, 0.9625, 0.3059, 0.9625, 0.3758, 0.9625, 0.6684, 0.9625, 0.7394, 0.9455, 0.7394, 0.9455, 0.6684, 0.9805, 0.4489, 0.9844, 0.4498, 0.9841, 0.5227, 0.9801, 0.52, 0.9844, 0.4498, 0.9886, 0.4498, 0.9882, 0.5227, 0.9841, 0.5227, 0.7801, 0.8543, 0.7841, 0.8541, 0.7841, 0.8714, 0.7801, 0.8712, 0.7841, 0.8541, 0.7882, 0.8541, 0.7882, 0.8714, 0.7841, 0.8714, 0.7008, 0.9275, 0.7048, 0.9283, 0.7059, 1.0, 0.7019, 0.9974, 0.7048, 0.9283, 0.7089, 0.9283, 0.71, 1.0, 0.7059, 1.0, 0.8079, 0.8543, 0.8118, 0.8541, 0.8118, 0.8714, 0.8079, 0.8712, 0.8118, 0.8541, 0.8159, 0.8541, 0.8159, 0.8714, 0.8118, 0.8714, 0.7055, 0.778, 0.7096, 0.778, 0.71, 0.8508, 0.7059, 0.8508, 0.7059, 0.8508, 0.71, 0.8508, 0.7089, 0.9283, 0.7048, 0.9283, 0.7015, 0.7806, 0.7055, 0.778, 0.7059, 0.8508, 0.7019, 0.8517, 0.7019, 0.8517, 0.7059, 0.8508, 0.7048, 0.9283, 0.7008, 0.9275, 0.9845, 0.3007, 0.9886, 0.3007, 0.9875, 0.3723, 0.9834, 0.3723, 0.9834, 0.3723, 0.9875, 0.3723, 0.9886, 0.4498, 0.9844, 0.4498, 0.9805, 0.3033, 0.9845, 0.3007, 0.9834, 0.3723, 0.9794, 0.3732, 0.9794, 0.3732, 0.9834, 0.3723, 0.9844, 0.4498, 0.9805, 0.4489, 0.9625, 0.5227, 0.9625, 0.5926, 0.9455, 0.5926, 0.9455, 0.5227, 0.9625, 0.5926, 0.9625, 0.6684, 0.9455, 0.6684, 0.9455, 0.5926, 0.9455, 0.5227, 0.9455, 0.4516, 0.9625, 0.4516, 0.9625, 0.5227, 0.9455, 0.4516, 0.9455, 0.3758, 0.9625, 0.3758, 0.9625, 0.4516, 0.9886, 0.3007, 0.9925, 0.3033, 0.9914, 0.3732, 0.9875, 0.3723, 0.9875, 0.3723, 0.9914, 0.3732, 0.9925, 0.449, 0.9886, 0.4498, 0.7096, 0.778, 0.7136, 0.7806, 0.7139, 0.8517, 0.71, 0.8508, 0.71, 0.8508, 0.7139, 0.8517, 0.7129, 0.9275, 0.7089, 0.9283, 0.7321, 0.8776, 0.7346, 0.8777, 0.7346, 0.8853, 0.7321, 0.8854, 0.7321, 0.8455, 0.7346, 0.8451, 0.7353, 0.8764, 0.7328, 0.8776, 0.8168, 0.838, 0.8193, 0.8381, 0.8193, 0.8457, 0.8168, 0.8458, 0.7411, 0.8449, 0.7436, 0.8446, 0.7433, 0.8765, 0.7408, 0.8776, 0.8458, 0.8335, 0.8458, 0.8022, 0.8534, 0.8022, 0.8534, 0.8335, 0.861, 0.8676, 0.861, 0.8995, 0.8534, 0.8995, 0.8534, 0.8676, 0.736, 0.8445, 0.7385, 0.8449, 0.7382, 0.8776, 0.7357, 0.8764, 0.7385, 0.8449, 0.7411, 0.8449, 0.7408, 0.8776, 0.7382, 0.8776, 0.8117, 0.8381, 0.8142, 0.838, 0.8142, 0.8458, 0.8117, 0.8457, 0.8142, 0.838, 0.8168, 0.838, 0.8168, 0.8458, 0.8142, 0.8458, 0.727, 0.8451, 0.7295, 0.8455, 0.7302, 0.8776, 0.7277, 0.8765, 0.7295, 0.8455, 0.7321, 0.8455, 0.7328, 0.8776, 0.7302, 0.8776, 0.727, 0.8777, 0.7295, 0.8776, 0.7295, 0.8854, 0.727, 0.8853, 0.7295, 0.8776, 0.7321, 0.8776, 0.7321, 0.8854, 0.7295, 0.8854, 0.73, 0.778, 0.7326, 0.778, 0.7328, 0.8107, 0.7302, 0.8107, 0.7302, 0.8107, 0.7328, 0.8107, 0.7321, 0.8455, 0.7295, 0.8455, 0.7275, 0.7792, 0.73, 0.778, 0.7302, 0.8107, 0.7277, 0.8111, 0.7277, 0.8111, 0.7302, 0.8107, 0.7295, 0.8455, 0.727, 0.8451, 0.7385, 0.778, 0.7411, 0.778, 0.7404, 0.8102, 0.7378, 0.8101, 0.7378, 0.8101, 0.7404, 0.8102, 0.7411, 0.8449, 0.7385, 0.8449, 0.736, 0.7792, 0.7385, 0.778, 0.7378, 0.8101, 0.7353, 0.8105, 0.7353, 0.8105, 0.7378, 0.8101, 0.7385, 0.8449, 0.736, 0.8445, 0.861, 0.8022, 0.861, 0.8335, 0.8534, 0.8335, 0.8534, 0.8022, 0.861, 0.8335, 0.861, 0.8676, 0.8534, 0.8676, 0.8534, 0.8335, 0.8458, 0.8995, 0.8458, 0.8676, 0.8534, 0.8676, 0.8534, 0.8995, 0.8458, 0.8676, 0.8458, 0.8335, 0.8534, 0.8335, 0.8534, 0.8676, 0.7411, 0.778, 0.7436, 0.7792, 0.7429, 0.8105, 0.7404, 0.8102, 0.7404, 0.8102, 0.7429, 0.8105, 0.7436, 0.8446, 0.7411, 0.8449, 0.7326, 0.778, 0.7351, 0.7792, 0.7353, 0.8111, 0.7328, 0.8107, 0.7328, 0.8107, 0.7353, 0.8111, 0.7346, 0.8451, 0.7321, 0.8455, 0.8124, 0.8714, 0.8149, 0.8715, 0.8149, 0.8791, 0.8124, 0.8792, 0.8929, 0.3662, 0.8954, 0.3658, 0.8961, 0.3971, 0.8936, 0.3983, 0.8168, 0.8458, 0.8193, 0.8459, 0.8193, 0.8535, 0.8168, 0.8535, 0.8853, 0.4653, 0.8878, 0.4649, 0.8876, 0.4968, 0.8851, 0.498, 0.8686, 0.8335, 0.8686, 0.8022, 0.8762, 0.8022, 0.8762, 0.8335, 0.8686, 0.8676, 0.8686, 0.8995, 0.861, 0.8995, 0.861, 0.8676, 0.8802, 0.4649, 0.8827, 0.4653, 0.8825, 0.498, 0.88, 0.4968, 0.8827, 0.4653, 0.8853, 0.4653, 0.8851, 0.498, 0.8825, 0.498, 0.8117, 0.8459, 0.8142, 0.8458, 0.8142, 0.8535, 0.8117, 0.8535, 0.8142, 0.8458, 0.8168, 0.8458, 0.8168, 0.8535, 0.8142, 0.8535, 0.8878, 0.3658, 0.8903, 0.3662, 0.891, 0.3983, 0.8885, 0.3972, 0.8903, 0.3662, 0.8929, 0.3662, 0.8936, 0.3983, 0.891, 0.3983, 0.8073, 0.8715, 0.8098, 0.8714, 0.8098, 0.8792, 0.8073, 0.8791, 0.8098, 0.8714, 0.8124, 0.8714, 0.8124, 0.8792, 0.8098, 0.8792, 0.8908, 0.2987, 0.8934, 0.2987, 0.8936, 0.3314, 0.891, 0.3314, 0.891, 0.3314, 0.8936, 0.3314, 0.8929, 0.3662, 0.8903, 0.3662, 0.8883, 0.2999, 0.8908, 0.2987, 0.891, 0.3314, 0.8885, 0.3318, 0.8885, 0.3318, 0.891, 0.3314, 0.8903, 0.3662, 0.8878, 0.3658, 0.8827, 0.3983, 0.8853, 0.3983, 0.8846, 0.4305, 0.882, 0.4305, 0.882, 0.4305, 0.8846, 0.4305, 0.8853, 0.4653, 0.8827, 0.4653, 0.8802, 0.3995, 0.8827, 0.3983, 0.882, 0.4305, 0.8795, 0.4309, 0.8795, 0.4309, 0.882, 0.4305, 0.8827, 0.4653, 0.8802, 0.4649, 0.8686, 0.8022, 0.8686, 0.8335, 0.861, 0.8335, 0.861, 0.8022, 0.8686, 0.8335, 0.8686, 0.8676, 0.861, 0.8676, 0.861, 0.8335, 0.8686, 0.8995, 0.8686, 0.8676, 0.8762, 0.8676, 0.8762, 0.8995, 0.8686, 0.8676, 0.8686, 0.8335, 0.8762, 0.8335, 0.8762, 0.8676, 0.8853, 0.3983, 0.8878, 0.3995, 0.8871, 0.4309, 0.8846, 0.4305, 0.8846, 0.4305, 0.8871, 0.4309, 0.8878, 0.4649, 0.8853, 0.4653, 0.8934, 0.2987, 0.8959, 0.2998, 0.8961, 0.3318, 0.8936, 0.3314, 0.8936, 0.3314, 0.8961, 0.3318, 0.8954, 0.3658, 0.8929, 0.3662, 0.7853, 0.8541, 0.7801, 0.8538, 0.7801, 0.8305, 0.7853, 0.8302, 0.9389, 0.2072, 0.9441, 0.206, 0.9455, 0.3023, 0.9403, 0.3059, 0.7694, 0.878, 0.7643, 0.8777, 0.7643, 0.8544, 0.7694, 0.8541, 0.9575, 0.2055, 0.9627, 0.2043, 0.9623, 0.3023, 0.9571, 0.3059, 0.8686, 0.7059, 0.8686, 0.8022, 0.8453, 0.8022, 0.8453, 0.7059, 0.9029, 0.2007, 0.9029, 0.2987, 0.8795, 0.2987, 0.8795, 0.2007, 0.9469, 0.2043, 0.9521, 0.2055, 0.9517, 0.3059, 0.9465, 0.3023, 0.9521, 0.2055, 0.9575, 0.2055, 0.9571, 0.3059, 0.9517, 0.3059, 0.7801, 0.8777, 0.7748, 0.878, 0.7748, 0.8541, 0.7801, 0.8544, 0.7748, 0.878, 0.7694, 0.878, 0.7694, 0.8541, 0.7748, 0.8541, 0.9283, 0.206, 0.9335, 0.2072, 0.9349, 0.3059, 0.9297, 0.3023, 0.9335, 0.2072, 0.9389, 0.2072, 0.9403, 0.3059, 0.9349, 0.3059, 0.7959, 0.8538, 0.7907, 0.8541, 0.7907, 0.8302, 0.7959, 0.8305, 0.7907, 0.8541, 0.7853, 0.8541, 0.7853, 0.8302, 0.7907, 0.8302, 0.9345, 8.404e-06, 0.9399, 0.0, 0.9403, 0.1003, 0.9349, 0.1004, 0.9349, 0.1004, 0.9403, 0.1003, 0.9389, 0.2072, 0.9335, 0.2072, 0.9293, 0.003618, 0.9345, 8.404e-06, 0.9349, 0.1004, 0.9297, 0.1016, 0.9297, 0.1016, 0.9349, 0.1004, 0.9335, 0.2072, 0.9283, 0.206, 0.9521, 0.0, 0.9575, 8.404e-06, 0.9561, 0.09874, 0.9507, 0.09873, 0.9507, 0.09873, 0.9561, 0.09874, 0.9575, 0.2055, 0.9521, 0.2055, 0.9469, 0.003593, 0.9521, 0.0, 0.9507, 0.09873, 0.9455, 0.09991, 0.9455, 0.09991, 0.9507, 0.09873, 0.9521, 0.2055, 0.9469, 0.2043, 0.9029, 0.0, 0.9029, 0.09632, 0.8795, 0.09632, 0.8795, 0.0, 0.9029, 0.09632, 0.9029, 0.2007, 0.8795, 0.2007, 0.8795, 0.09632, 0.8686, 0.5035, 0.8686, 0.6014, 0.8453, 0.6014, 0.8453, 0.5035, 0.8686, 0.6014, 0.8686, 0.7059, 0.8453, 0.7059, 0.8453, 0.6014, 0.9575, 8.404e-06, 0.9627, 0.003618, 0.9613, 0.09993, 0.9561, 0.09874, 0.9561, 0.09874, 0.9613, 0.09993, 0.9627, 0.2043, 0.9575, 0.2055, 0.9399, 0.0, 0.9451, 0.003593, 0.9455, 0.1015, 0.9403, 0.1003, 0.9403, 0.1003, 0.9455, 0.1015, 0.9441, 0.206, 0.9389, 0.2072, 0.7998, 0.8714, 0.7959, 0.8712, 0.7959, 0.8543, 0.7998, 0.8541, 0.722, 0.9283, 0.726, 0.9275, 0.727, 0.9974, 0.7231, 1.0, 0.784, 0.8888, 0.7801, 0.8886, 0.7801, 0.8716, 0.784, 0.8714, 0.9843, 0.9125, 0.9883, 0.9117, 0.988, 0.9828, 0.984, 0.9854, 0.9794, 0.4528, 0.9794, 0.5227, 0.9625, 0.5227, 0.9625, 0.4528, 0.9455, 0.8105, 0.9455, 0.7394, 0.9625, 0.7394, 0.9625, 0.8105, 0.9763, 0.9116, 0.9802, 0.9125, 0.9799, 0.9854, 0.9759, 0.9827, 0.9802, 0.9125, 0.9843, 0.9125, 0.984, 0.9854, 0.9799, 0.9854, 0.7921, 0.8886, 0.7881, 0.8888, 0.7881, 0.8714, 0.7921, 0.8716, 0.7881, 0.8888, 0.784, 0.8888, 0.784, 0.8714, 0.7881, 0.8714, 0.7139, 0.9275, 0.7179, 0.9283, 0.719, 1.0, 0.715, 0.9974, 0.7179, 0.9283, 0.722, 0.9283, 0.7231, 1.0, 0.719, 1.0, 0.8079, 0.8712, 0.804, 0.8714, 0.804, 0.8541, 0.8079, 0.8543, 0.804, 0.8714, 0.7998, 0.8714, 0.7998, 0.8541, 0.804, 0.8541, 0.7186, 0.778, 0.7227, 0.778, 0.7231, 0.8508, 0.7189, 0.8508, 0.7189, 0.8508, 0.7231, 0.8508, 0.722, 0.9283, 0.7179, 0.9283, 0.7146, 0.7806, 0.7186, 0.778, 0.7189, 0.8508, 0.715, 0.8517, 0.715, 0.8517, 0.7189, 0.8508, 0.7179, 0.9283, 0.7139, 0.9275, 0.9802, 0.7634, 0.9843, 0.7634, 0.9833, 0.835, 0.9792, 0.835, 0.9792, 0.835, 0.9833, 0.835, 0.9843, 0.9125, 0.9802, 0.9125, 0.9763, 0.766, 0.9802, 0.7634, 0.9792, 0.835, 0.9752, 0.8359, 0.9752, 0.8359, 0.9792, 0.835, 0.9802, 0.9125, 0.9763, 0.9116, 0.9455, 0.9562, 0.9455, 0.8863, 0.9625, 0.8863, 0.9625, 0.9562, 0.9455, 0.8863, 0.9455, 0.8105, 0.9625, 0.8105, 0.9625, 0.8863, 0.9794, 0.3059, 0.9794, 0.377, 0.9625, 0.377, 0.9625, 0.3059, 0.9794, 0.377, 0.9794, 0.4528, 0.9625, 0.4528, 0.9625, 0.377, 0.9843, 0.7634, 0.9883, 0.766, 0.9872, 0.8359, 0.9833, 0.835, 0.9833, 0.835, 0.9872, 0.8359, 0.9883, 0.9117, 0.9843, 0.9125, 0.7227, 0.778, 0.7267, 0.7806, 0.727, 0.8517, 0.7231, 0.8508, 0.7231, 0.8508, 0.727, 0.8517, 0.726, 0.9275, 0.722, 0.9283, 0.8142, 0.838, 0.8117, 0.8379, 0.8117, 0.8303, 0.8142, 0.8302, 0.7487, 0.8455, 0.7512, 0.8451, 0.7518, 0.8764, 0.7493, 0.8776, 0.8022, 0.8792, 0.7997, 0.8791, 0.7997, 0.8715, 0.8022, 0.8714, 0.7576, 0.8449, 0.7601, 0.8446, 0.7599, 0.8765, 0.7574, 0.8776, 0.8219, 0.8335, 0.8219, 0.8022, 0.8295, 0.8022, 0.8295, 0.8335, 0.8371, 0.8676, 0.8371, 0.8995, 0.8295, 0.8995, 0.8295, 0.8676, 0.7525, 0.8445, 0.755, 0.8449, 0.7548, 0.8776, 0.7523, 0.8764, 0.755, 0.8449, 0.7576, 0.8449, 0.7574, 0.8776, 0.7548, 0.8776, 0.8073, 0.8791, 0.8048, 0.8792, 0.8048, 0.8714, 0.8073, 0.8715, 0.8048, 0.8792, 0.8022, 0.8792, 0.8022, 0.8714, 0.8048, 0.8714, 0.7436, 0.8451, 0.7461, 0.8455, 0.7468, 0.8776, 0.7442, 0.8765, 0.7461, 0.8455, 0.7487, 0.8455, 0.7493, 0.8776, 0.7468, 0.8776, 0.8193, 0.8379, 0.8168, 0.838, 0.8168, 0.8302, 0.8193, 0.8303, 0.8168, 0.838, 0.8142, 0.838, 0.8142, 0.8302, 0.8168, 0.8302, 0.7465, 0.778, 0.7491, 0.778, 0.7493, 0.8107, 0.7467, 0.8107, 0.7467, 0.8107, 0.7493, 0.8107, 0.7487, 0.8455, 0.7461, 0.8455, 0.744, 0.7792, 0.7465, 0.778, 0.7467, 0.8107, 0.7442, 0.8111, 0.7442, 0.8111, 0.7467, 0.8107, 0.7461, 0.8455, 0.7436, 0.8451, 0.755, 0.778, 0.7576, 0.778, 0.7569, 0.8102, 0.7544, 0.8101, 0.7544, 0.8101, 0.7569, 0.8102, 0.7576, 0.8449, 0.755, 0.8449, 0.7525, 0.7792, 0.755, 0.778, 0.7544, 0.8101, 0.7518, 0.8105, 0.7518, 0.8105, 0.7544, 0.8101, 0.755, 0.8449, 0.7525, 0.8445, 0.8371, 0.8022, 0.8371, 0.8335, 0.8295, 0.8335, 0.8295, 0.8022, 0.8371, 0.8335, 0.8371, 0.8676, 0.8295, 0.8676, 0.8295, 0.8335, 0.8219, 0.8995, 0.8219, 0.8676, 0.8295, 0.8676, 0.8295, 0.8995, 0.8219, 0.8676, 0.8219, 0.8335, 0.8295, 0.8335, 0.8295, 0.8676, 0.7576, 0.778, 0.7601, 0.7792, 0.7595, 0.8105, 0.7569, 0.8102, 0.7569, 0.8102, 0.7595, 0.8105, 0.7601, 0.8446, 0.7576, 0.8449, 0.7491, 0.778, 0.7516, 0.7792, 0.7518, 0.8111, 0.7493, 0.8107, 0.7493, 0.8107, 0.7518, 0.8111, 0.7512, 0.8451, 0.7487, 0.8455, 0.7946, 0.8792, 0.7921, 0.8791, 0.7921, 0.8715, 0.7946, 0.8714, 0.8929, 0.4658, 0.8954, 0.4654, 0.8961, 0.4968, 0.8936, 0.498, 0.7371, 0.8854, 0.7346, 0.8853, 0.7346, 0.8777, 0.7371, 0.8776, 0.8853, 0.3656, 0.8878, 0.3652, 0.8876, 0.3972, 0.8851, 0.3983, 0.8447, 0.8681, 0.8447, 0.8995, 0.8371, 0.8995, 0.8371, 0.8681, 0.8762, 0.8341, 0.8762, 0.8022, 0.8838, 0.8022, 0.8838, 0.8341, 0.8802, 0.3652, 0.8827, 0.3656, 0.8825, 0.3983, 0.88, 0.3971, 0.8827, 0.3656, 0.8853, 0.3656, 0.8851, 0.3983, 0.8825, 0.3983, 0.7422, 0.8853, 0.7397, 0.8854, 0.7397, 0.8776, 0.7422, 0.8777, 0.7397, 0.8854, 0.7371, 0.8854, 0.7371, 0.8776, 0.7397, 0.8776, 0.8878, 0.4654, 0.8903, 0.4658, 0.891, 0.498, 0.8885, 0.4968, 0.8903, 0.4658, 0.8929, 0.4658, 0.8936, 0.498, 0.891, 0.498, 0.7997, 0.8791, 0.7972, 0.8792, 0.7972, 0.8714, 0.7997, 0.8715, 0.7972, 0.8792, 0.7946, 0.8792, 0.7946, 0.8714, 0.7972, 0.8714, 0.8908, 0.3983, 0.8934, 0.3983, 0.8936, 0.431, 0.891, 0.431, 0.891, 0.431, 0.8936, 0.431, 0.8929, 0.4658, 0.8903, 0.4658, 0.8883, 0.3995, 0.8908, 0.3983, 0.891, 0.431, 0.8885, 0.4314, 0.8885, 0.4314, 0.891, 0.431, 0.8903, 0.4658, 0.8878, 0.4654, 0.8827, 0.2987, 0.8853, 0.2987, 0.8846, 0.3308, 0.882, 0.3308, 0.882, 0.3308, 0.8846, 0.3308, 0.8853, 0.3656, 0.8827, 0.3656, 0.8802, 0.2998, 0.8827, 0.2987, 0.882, 0.3308, 0.8795, 0.3312, 0.8795, 0.3312, 0.882, 0.3308, 0.8827, 0.3656, 0.8802, 0.3652, 0.8762, 0.8995, 0.8762, 0.8681, 0.8838, 0.8681, 0.8838, 0.8995, 0.8762, 0.8681, 0.8762, 0.8341, 0.8838, 0.8341, 0.8838, 0.8681, 0.8447, 0.8022, 0.8447, 0.8341, 0.8371, 0.8341, 0.8371, 0.8022, 0.8447, 0.8341, 0.8447, 0.8681, 0.8371, 0.8681, 0.8371, 0.8341, 0.8853, 0.2987, 0.8878, 0.2999, 0.8871, 0.3312, 0.8846, 0.3308, 0.8846, 0.3308, 0.8871, 0.3312, 0.8878, 0.3652, 0.8853, 0.3656, 0.8934, 0.3983, 0.8959, 0.3995, 0.8961, 0.4314, 0.8936, 0.431, 0.8936, 0.431, 0.8961, 0.4314, 0.8954, 0.4654, 0.8929, 0.4658])
me_cube.materials.append(mat_tablet)
me_cube.materials.append(mat_tablet_ring)
me_cube.materials.append(mat_tablet_decor)
me_cube.use_remesh_preserve_volume = False
me_cube.use_remesh_preserve_attributes = False
me_cube.use_mirror_vertex_groups = False
me_cube.update()

# ---- objects
ob_cube = bpy.data.objects.new('Cube', me_cube)

# ---- transforms, parenting, visibility, modifiers, constraints
ob_cube.location = (0.0, 0.0, 0.0)
ob_cube.lock_rotations_4d = False
ob_cube.empty_display_type = 'ARROWS'
ob_cube.lineart.crease_threshold = 0.0

# ---- collection membership
col_collection.objects.link(ob_cube)

# ---- scene / render settings (as saved in the file)
scene.frame_start = 1; scene.frame_end = 250; scene.frame_set(1)
scene.render.engine = 'BLENDER_EEVEE_NEXT'
scene.cycles.use_denoising = False
scene.cycles.samples = 128
scene.cycles.sampling_pattern = 'TABULATED_SOBOL'
scene.cycles.use_adaptive_sampling = False
scene.cycles.use_light_tree = False
scene.view_settings.view_transform = 'Filmic'
bpy.context.view_layer.update()

# ---- added for rendering (the .blend has no active camera and no usable light): camera, sun
cam_auto = bpy.data.cameras.new('AutoCamera')
cam_auto.lens = 50.0
cam_auto.sensor_width = 36.0
cam_auto.clip_end = 1000.0
ob_auto_camera = bpy.data.objects.new('AutoCamera', cam_auto)
scene.collection.objects.link(ob_auto_camera)
ob_auto_camera.location = (3.88258, -4.67495, 3.20752)
ob_auto_camera.rotation_euler = (1.09748, -7.21219e-08, 0.694738)
scene.camera = ob_auto_camera
light_auto_sun = bpy.data.lights.new('AutoSun', 'SUN')
light_auto_sun.energy = 3.0
light_auto_sun.angle = 0.0523599
ob_auto_sun = bpy.data.objects.new('AutoSun', light_auto_sun)
scene.collection.objects.link(ob_auto_sun)
ob_auto_sun.rotation_euler = (0.872665, 0.174533, 0.523599)
bpy.context.view_layer.update()

